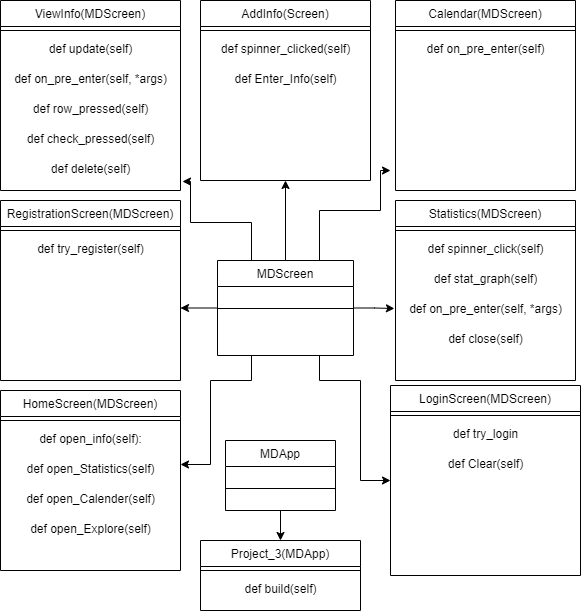

The diagram above was exported from draw.io. Its source (the exported page's mxGraphModel, read from the mxfile embedded in the PNG):
<mxGraphModel dx="713" dy="746" grid="1" gridSize="10" guides="1" tooltips="1" connect="1" arrows="1" fold="1" page="1" pageScale="1" pageWidth="827" pageHeight="1169" math="0" shadow="0">
  <root>
    <mxCell id="WIyWlLk6GJQsqaUBKTNV-0" />
    <mxCell id="WIyWlLk6GJQsqaUBKTNV-1" parent="WIyWlLk6GJQsqaUBKTNV-0" />
    <mxCell id="zkfFHV4jXpPFQw0GAbJ--13" value="Project_3(MDApp)" style="swimlane;fontStyle=0;align=center;verticalAlign=top;childLayout=stackLayout;horizontal=1;startSize=26;horizontalStack=0;resizeParent=1;resizeLast=0;collapsible=1;marginBottom=0;rounded=0;shadow=0;strokeWidth=1;" parent="WIyWlLk6GJQsqaUBKTNV-1" vertex="1">
      <mxGeometry x="270" y="650" width="160" height="70" as="geometry">
        <mxRectangle x="340" y="380" width="170" height="26" as="alternateBounds" />
      </mxGeometry>
    </mxCell>
    <mxCell id="zkfFHV4jXpPFQw0GAbJ--15" value="" style="line;html=1;strokeWidth=1;align=left;verticalAlign=middle;spacingTop=-1;spacingLeft=3;spacingRight=3;rotatable=0;labelPosition=right;points=[];portConstraint=eastwest;" parent="zkfFHV4jXpPFQw0GAbJ--13" vertex="1">
      <mxGeometry y="26" width="160" height="8" as="geometry" />
    </mxCell>
    <mxCell id="DTY6e24VL2kBqa8YTdDn-13" value="def build(self)" style="text;html=1;align=center;verticalAlign=middle;resizable=0;points=[];autosize=1;strokeColor=none;fillColor=none;" vertex="1" parent="zkfFHV4jXpPFQw0GAbJ--13">
      <mxGeometry y="34" width="160" height="30" as="geometry" />
    </mxCell>
    <mxCell id="zkfFHV4jXpPFQw0GAbJ--17" value="Calendar(MDScreen)" style="swimlane;fontStyle=0;align=center;verticalAlign=top;childLayout=stackLayout;horizontal=1;startSize=26;horizontalStack=0;resizeParent=1;resizeLast=0;collapsible=1;marginBottom=0;rounded=0;shadow=0;strokeWidth=1;" parent="WIyWlLk6GJQsqaUBKTNV-1" vertex="1">
      <mxGeometry x="465" y="110" width="180" height="190" as="geometry">
        <mxRectangle x="550" y="140" width="160" height="26" as="alternateBounds" />
      </mxGeometry>
    </mxCell>
    <mxCell id="zkfFHV4jXpPFQw0GAbJ--23" value="" style="line;html=1;strokeWidth=1;align=left;verticalAlign=middle;spacingTop=-1;spacingLeft=3;spacingRight=3;rotatable=0;labelPosition=right;points=[];portConstraint=eastwest;" parent="zkfFHV4jXpPFQw0GAbJ--17" vertex="1">
      <mxGeometry y="26" width="180" height="8" as="geometry" />
    </mxCell>
    <mxCell id="DTY6e24VL2kBqa8YTdDn-0" value="def on_pre_enter(self)" style="text;html=1;align=center;verticalAlign=middle;resizable=0;points=[];autosize=1;strokeColor=none;fillColor=none;" vertex="1" parent="zkfFHV4jXpPFQw0GAbJ--17">
      <mxGeometry y="34" width="180" height="30" as="geometry" />
    </mxCell>
    <mxCell id="DTY6e24VL2kBqa8YTdDn-7" value="Statistics(MDScreen)" style="swimlane;fontStyle=0;align=center;verticalAlign=top;childLayout=stackLayout;horizontal=1;startSize=26;horizontalStack=0;resizeParent=1;resizeLast=0;collapsible=1;marginBottom=0;rounded=0;shadow=0;strokeWidth=1;" vertex="1" parent="WIyWlLk6GJQsqaUBKTNV-1">
      <mxGeometry x="465" y="310" width="180" height="180" as="geometry">
        <mxRectangle x="550" y="140" width="160" height="26" as="alternateBounds" />
      </mxGeometry>
    </mxCell>
    <mxCell id="DTY6e24VL2kBqa8YTdDn-8" value="" style="line;html=1;strokeWidth=1;align=left;verticalAlign=middle;spacingTop=-1;spacingLeft=3;spacingRight=3;rotatable=0;labelPosition=right;points=[];portConstraint=eastwest;" vertex="1" parent="DTY6e24VL2kBqa8YTdDn-7">
      <mxGeometry y="26" width="180" height="8" as="geometry" />
    </mxCell>
    <mxCell id="DTY6e24VL2kBqa8YTdDn-9" value="def spinner_click(self)" style="text;html=1;align=center;verticalAlign=middle;resizable=0;points=[];autosize=1;strokeColor=none;fillColor=none;" vertex="1" parent="DTY6e24VL2kBqa8YTdDn-7">
      <mxGeometry y="34" width="180" height="30" as="geometry" />
    </mxCell>
    <mxCell id="DTY6e24VL2kBqa8YTdDn-10" value="def stat_graph(self)" style="text;html=1;align=center;verticalAlign=middle;resizable=0;points=[];autosize=1;strokeColor=none;fillColor=none;" vertex="1" parent="DTY6e24VL2kBqa8YTdDn-7">
      <mxGeometry y="64" width="180" height="30" as="geometry" />
    </mxCell>
    <mxCell id="DTY6e24VL2kBqa8YTdDn-11" value="def on_pre_enter(self, *args)" style="text;html=1;align=center;verticalAlign=middle;resizable=0;points=[];autosize=1;strokeColor=none;fillColor=none;" vertex="1" parent="DTY6e24VL2kBqa8YTdDn-7">
      <mxGeometry y="94" width="180" height="30" as="geometry" />
    </mxCell>
    <mxCell id="DTY6e24VL2kBqa8YTdDn-12" value="def close(self)" style="text;html=1;align=center;verticalAlign=middle;resizable=0;points=[];autosize=1;strokeColor=none;fillColor=none;" vertex="1" parent="DTY6e24VL2kBqa8YTdDn-7">
      <mxGeometry y="124" width="180" height="30" as="geometry" />
    </mxCell>
    <mxCell id="DTY6e24VL2kBqa8YTdDn-17" value="RegistrationScreen(MDScreen)" style="swimlane;fontStyle=0;align=center;verticalAlign=top;childLayout=stackLayout;horizontal=1;startSize=26;horizontalStack=0;resizeParent=1;resizeLast=0;collapsible=1;marginBottom=0;rounded=0;shadow=0;strokeWidth=1;" vertex="1" parent="WIyWlLk6GJQsqaUBKTNV-1">
      <mxGeometry x="70" y="310" width="180" height="180" as="geometry">
        <mxRectangle x="60" y="300" width="160" height="26" as="alternateBounds" />
      </mxGeometry>
    </mxCell>
    <mxCell id="DTY6e24VL2kBqa8YTdDn-18" value="" style="line;html=1;strokeWidth=1;align=left;verticalAlign=middle;spacingTop=-1;spacingLeft=3;spacingRight=3;rotatable=0;labelPosition=right;points=[];portConstraint=eastwest;" vertex="1" parent="DTY6e24VL2kBqa8YTdDn-17">
      <mxGeometry y="26" width="180" height="8" as="geometry" />
    </mxCell>
    <mxCell id="DTY6e24VL2kBqa8YTdDn-19" value="def try_register(self)" style="text;html=1;align=center;verticalAlign=middle;resizable=0;points=[];autosize=1;strokeColor=none;fillColor=none;" vertex="1" parent="DTY6e24VL2kBqa8YTdDn-17">
      <mxGeometry y="34" width="180" height="30" as="geometry" />
    </mxCell>
    <mxCell id="DTY6e24VL2kBqa8YTdDn-23" value="AddInfo(Screen)" style="swimlane;fontStyle=0;align=center;verticalAlign=top;childLayout=stackLayout;horizontal=1;startSize=26;horizontalStack=0;resizeParent=1;resizeLast=0;collapsible=1;marginBottom=0;rounded=0;shadow=0;strokeWidth=1;" vertex="1" parent="WIyWlLk6GJQsqaUBKTNV-1">
      <mxGeometry x="270" y="110" width="170" height="180" as="geometry">
        <mxRectangle x="550" y="140" width="160" height="26" as="alternateBounds" />
      </mxGeometry>
    </mxCell>
    <mxCell id="DTY6e24VL2kBqa8YTdDn-24" value="" style="line;html=1;strokeWidth=1;align=left;verticalAlign=middle;spacingTop=-1;spacingLeft=3;spacingRight=3;rotatable=0;labelPosition=right;points=[];portConstraint=eastwest;" vertex="1" parent="DTY6e24VL2kBqa8YTdDn-23">
      <mxGeometry y="26" width="170" height="8" as="geometry" />
    </mxCell>
    <mxCell id="DTY6e24VL2kBqa8YTdDn-25" value="def spinner_clicked(self)" style="text;html=1;align=center;verticalAlign=middle;resizable=0;points=[];autosize=1;strokeColor=none;fillColor=none;" vertex="1" parent="DTY6e24VL2kBqa8YTdDn-23">
      <mxGeometry y="34" width="170" height="30" as="geometry" />
    </mxCell>
    <mxCell id="DTY6e24VL2kBqa8YTdDn-26" value="def Enter_Info(self)" style="text;html=1;align=center;verticalAlign=middle;resizable=0;points=[];autosize=1;strokeColor=none;fillColor=none;" vertex="1" parent="DTY6e24VL2kBqa8YTdDn-23">
      <mxGeometry y="64" width="170" height="30" as="geometry" />
    </mxCell>
    <mxCell id="DTY6e24VL2kBqa8YTdDn-29" value="ViewInfo(MDScreen)" style="swimlane;fontStyle=0;align=center;verticalAlign=top;childLayout=stackLayout;horizontal=1;startSize=26;horizontalStack=0;resizeParent=1;resizeLast=0;collapsible=1;marginBottom=0;rounded=0;shadow=0;strokeWidth=1;" vertex="1" parent="WIyWlLk6GJQsqaUBKTNV-1">
      <mxGeometry x="70" y="110" width="180" height="190" as="geometry">
        <mxRectangle x="550" y="140" width="160" height="26" as="alternateBounds" />
      </mxGeometry>
    </mxCell>
    <mxCell id="DTY6e24VL2kBqa8YTdDn-30" value="" style="line;html=1;strokeWidth=1;align=left;verticalAlign=middle;spacingTop=-1;spacingLeft=3;spacingRight=3;rotatable=0;labelPosition=right;points=[];portConstraint=eastwest;" vertex="1" parent="DTY6e24VL2kBqa8YTdDn-29">
      <mxGeometry y="26" width="180" height="8" as="geometry" />
    </mxCell>
    <mxCell id="DTY6e24VL2kBqa8YTdDn-31" value="def update(self)" style="text;html=1;align=center;verticalAlign=middle;resizable=0;points=[];autosize=1;strokeColor=none;fillColor=none;" vertex="1" parent="DTY6e24VL2kBqa8YTdDn-29">
      <mxGeometry y="34" width="180" height="30" as="geometry" />
    </mxCell>
    <mxCell id="DTY6e24VL2kBqa8YTdDn-32" value="def on_pre_enter(self, *args)" style="text;html=1;align=center;verticalAlign=middle;resizable=0;points=[];autosize=1;strokeColor=none;fillColor=none;" vertex="1" parent="DTY6e24VL2kBqa8YTdDn-29">
      <mxGeometry y="64" width="180" height="30" as="geometry" />
    </mxCell>
    <mxCell id="DTY6e24VL2kBqa8YTdDn-33" value="def row_pressed(self)" style="text;html=1;align=center;verticalAlign=middle;resizable=0;points=[];autosize=1;strokeColor=none;fillColor=none;" vertex="1" parent="DTY6e24VL2kBqa8YTdDn-29">
      <mxGeometry y="94" width="180" height="30" as="geometry" />
    </mxCell>
    <mxCell id="DTY6e24VL2kBqa8YTdDn-34" value="def check_pressed(self)" style="text;html=1;align=center;verticalAlign=middle;resizable=0;points=[];autosize=1;strokeColor=none;fillColor=none;" vertex="1" parent="DTY6e24VL2kBqa8YTdDn-29">
      <mxGeometry y="124" width="180" height="30" as="geometry" />
    </mxCell>
    <mxCell id="DTY6e24VL2kBqa8YTdDn-42" value="def delete(self)" style="text;html=1;align=center;verticalAlign=middle;resizable=0;points=[];autosize=1;strokeColor=none;fillColor=none;" vertex="1" parent="DTY6e24VL2kBqa8YTdDn-29">
      <mxGeometry y="154" width="180" height="30" as="geometry" />
    </mxCell>
    <mxCell id="DTY6e24VL2kBqa8YTdDn-35" value="LoginScreen(MDScreen)" style="swimlane;fontStyle=0;align=center;verticalAlign=top;childLayout=stackLayout;horizontal=1;startSize=26;horizontalStack=0;resizeParent=1;resizeLast=0;collapsible=1;marginBottom=0;rounded=0;shadow=0;strokeWidth=1;" vertex="1" parent="WIyWlLk6GJQsqaUBKTNV-1">
      <mxGeometry x="460" y="495" width="190" height="190" as="geometry">
        <mxRectangle x="550" y="140" width="160" height="26" as="alternateBounds" />
      </mxGeometry>
    </mxCell>
    <mxCell id="DTY6e24VL2kBqa8YTdDn-36" value="" style="line;html=1;strokeWidth=1;align=left;verticalAlign=middle;spacingTop=-1;spacingLeft=3;spacingRight=3;rotatable=0;labelPosition=right;points=[];portConstraint=eastwest;" vertex="1" parent="DTY6e24VL2kBqa8YTdDn-35">
      <mxGeometry y="26" width="190" height="8" as="geometry" />
    </mxCell>
    <mxCell id="DTY6e24VL2kBqa8YTdDn-37" value="def try_login" style="text;html=1;align=center;verticalAlign=middle;resizable=0;points=[];autosize=1;strokeColor=none;fillColor=none;" vertex="1" parent="DTY6e24VL2kBqa8YTdDn-35">
      <mxGeometry y="34" width="190" height="30" as="geometry" />
    </mxCell>
    <mxCell id="DTY6e24VL2kBqa8YTdDn-38" value="def Clear(self)" style="text;html=1;align=center;verticalAlign=middle;resizable=0;points=[];autosize=1;strokeColor=none;fillColor=none;" vertex="1" parent="DTY6e24VL2kBqa8YTdDn-35">
      <mxGeometry y="64" width="190" height="30" as="geometry" />
    </mxCell>
    <mxCell id="DTY6e24VL2kBqa8YTdDn-43" value="HomeScreen(MDScreen)" style="swimlane;fontStyle=0;align=center;verticalAlign=top;childLayout=stackLayout;horizontal=1;startSize=26;horizontalStack=0;resizeParent=1;resizeLast=0;collapsible=1;marginBottom=0;rounded=0;shadow=0;strokeWidth=1;" vertex="1" parent="WIyWlLk6GJQsqaUBKTNV-1">
      <mxGeometry x="70" y="500" width="180" height="180" as="geometry">
        <mxRectangle x="550" y="140" width="160" height="26" as="alternateBounds" />
      </mxGeometry>
    </mxCell>
    <mxCell id="DTY6e24VL2kBqa8YTdDn-44" value="" style="line;html=1;strokeWidth=1;align=left;verticalAlign=middle;spacingTop=-1;spacingLeft=3;spacingRight=3;rotatable=0;labelPosition=right;points=[];portConstraint=eastwest;" vertex="1" parent="DTY6e24VL2kBqa8YTdDn-43">
      <mxGeometry y="26" width="180" height="8" as="geometry" />
    </mxCell>
    <mxCell id="DTY6e24VL2kBqa8YTdDn-45" value="def open_info(self):" style="text;html=1;align=center;verticalAlign=middle;resizable=0;points=[];autosize=1;strokeColor=none;fillColor=none;" vertex="1" parent="DTY6e24VL2kBqa8YTdDn-43">
      <mxGeometry y="34" width="180" height="30" as="geometry" />
    </mxCell>
    <mxCell id="DTY6e24VL2kBqa8YTdDn-46" value="def open_Statistics(self)" style="text;html=1;align=center;verticalAlign=middle;resizable=0;points=[];autosize=1;strokeColor=none;fillColor=none;" vertex="1" parent="DTY6e24VL2kBqa8YTdDn-43">
      <mxGeometry y="64" width="180" height="30" as="geometry" />
    </mxCell>
    <mxCell id="DTY6e24VL2kBqa8YTdDn-47" value="def open_Calender(self)" style="text;html=1;align=center;verticalAlign=middle;resizable=0;points=[];autosize=1;strokeColor=none;fillColor=none;" vertex="1" parent="DTY6e24VL2kBqa8YTdDn-43">
      <mxGeometry y="94" width="180" height="30" as="geometry" />
    </mxCell>
    <mxCell id="DTY6e24VL2kBqa8YTdDn-48" value="def open_Explore(self)" style="text;html=1;align=center;verticalAlign=middle;resizable=0;points=[];autosize=1;strokeColor=none;fillColor=none;" vertex="1" parent="DTY6e24VL2kBqa8YTdDn-43">
      <mxGeometry y="124" width="180" height="30" as="geometry" />
    </mxCell>
    <mxCell id="DTY6e24VL2kBqa8YTdDn-54" value="" style="edgeStyle=orthogonalEdgeStyle;rounded=0;orthogonalLoop=1;jettySize=auto;html=1;" edge="1" parent="WIyWlLk6GJQsqaUBKTNV-1" source="DTY6e24VL2kBqa8YTdDn-49">
      <mxGeometry relative="1" as="geometry">
        <mxPoint x="350" y="650" as="targetPoint" />
      </mxGeometry>
    </mxCell>
    <mxCell id="DTY6e24VL2kBqa8YTdDn-49" value="MDApp" style="swimlane;fontStyle=0;align=center;verticalAlign=top;childLayout=stackLayout;horizontal=1;startSize=26;horizontalStack=0;resizeParent=1;resizeLast=0;collapsible=1;marginBottom=0;rounded=0;shadow=0;strokeWidth=1;" vertex="1" parent="WIyWlLk6GJQsqaUBKTNV-1">
      <mxGeometry x="295" y="550" width="110" height="70" as="geometry">
        <mxRectangle x="340" y="380" width="170" height="26" as="alternateBounds" />
      </mxGeometry>
    </mxCell>
    <mxCell id="DTY6e24VL2kBqa8YTdDn-50" value="" style="line;html=1;strokeWidth=1;align=left;verticalAlign=middle;spacingTop=-1;spacingLeft=3;spacingRight=3;rotatable=0;labelPosition=right;points=[];portConstraint=eastwest;" vertex="1" parent="DTY6e24VL2kBqa8YTdDn-49">
      <mxGeometry y="26" width="110" height="44" as="geometry" />
    </mxCell>
    <mxCell id="DTY6e24VL2kBqa8YTdDn-58" style="edgeStyle=orthogonalEdgeStyle;rounded=0;orthogonalLoop=1;jettySize=auto;html=1;exitX=0.5;exitY=0;exitDx=0;exitDy=0;entryX=0.5;entryY=1;entryDx=0;entryDy=0;" edge="1" parent="WIyWlLk6GJQsqaUBKTNV-1" source="DTY6e24VL2kBqa8YTdDn-56" target="DTY6e24VL2kBqa8YTdDn-23">
      <mxGeometry relative="1" as="geometry" />
    </mxCell>
    <mxCell id="DTY6e24VL2kBqa8YTdDn-59" style="edgeStyle=orthogonalEdgeStyle;rounded=0;orthogonalLoop=1;jettySize=auto;html=1;exitX=0.25;exitY=0;exitDx=0;exitDy=0;entryX=1.011;entryY=0.9;entryDx=0;entryDy=0;entryPerimeter=0;" edge="1" parent="WIyWlLk6GJQsqaUBKTNV-1" source="DTY6e24VL2kBqa8YTdDn-56" target="DTY6e24VL2kBqa8YTdDn-42">
      <mxGeometry relative="1" as="geometry">
        <Array as="points">
          <mxPoint x="321" y="332" />
          <mxPoint x="260" y="332" />
          <mxPoint x="260" y="291" />
        </Array>
      </mxGeometry>
    </mxCell>
    <mxCell id="DTY6e24VL2kBqa8YTdDn-60" style="edgeStyle=orthogonalEdgeStyle;rounded=0;orthogonalLoop=1;jettySize=auto;html=1;exitX=0;exitY=0.5;exitDx=0;exitDy=0;" edge="1" parent="WIyWlLk6GJQsqaUBKTNV-1" source="DTY6e24VL2kBqa8YTdDn-56">
      <mxGeometry relative="1" as="geometry">
        <mxPoint x="250" y="418" as="targetPoint" />
      </mxGeometry>
    </mxCell>
    <mxCell id="DTY6e24VL2kBqa8YTdDn-64" style="edgeStyle=orthogonalEdgeStyle;rounded=0;orthogonalLoop=1;jettySize=auto;html=1;exitX=0.75;exitY=0;exitDx=0;exitDy=0;" edge="1" parent="WIyWlLk6GJQsqaUBKTNV-1" source="DTY6e24VL2kBqa8YTdDn-56">
      <mxGeometry relative="1" as="geometry">
        <mxPoint x="460" y="280" as="targetPoint" />
        <Array as="points">
          <mxPoint x="389" y="320" />
          <mxPoint x="450" y="320" />
          <mxPoint x="450" y="280" />
          <mxPoint x="460" y="280" />
        </Array>
      </mxGeometry>
    </mxCell>
    <mxCell id="DTY6e24VL2kBqa8YTdDn-66" style="edgeStyle=orthogonalEdgeStyle;rounded=0;orthogonalLoop=1;jettySize=auto;html=1;exitX=1;exitY=0.5;exitDx=0;exitDy=0;entryX=-0.006;entryY=0.467;entryDx=0;entryDy=0;entryPerimeter=0;" edge="1" parent="WIyWlLk6GJQsqaUBKTNV-1" source="DTY6e24VL2kBqa8YTdDn-56" target="DTY6e24VL2kBqa8YTdDn-11">
      <mxGeometry relative="1" as="geometry" />
    </mxCell>
    <mxCell id="DTY6e24VL2kBqa8YTdDn-67" style="edgeStyle=orthogonalEdgeStyle;rounded=0;orthogonalLoop=1;jettySize=auto;html=1;exitX=0.25;exitY=1;exitDx=0;exitDy=0;entryX=1;entryY=0.333;entryDx=0;entryDy=0;entryPerimeter=0;" edge="1" parent="WIyWlLk6GJQsqaUBKTNV-1" source="DTY6e24VL2kBqa8YTdDn-56" target="DTY6e24VL2kBqa8YTdDn-46">
      <mxGeometry relative="1" as="geometry">
        <Array as="points">
          <mxPoint x="321" y="490" />
          <mxPoint x="280" y="490" />
          <mxPoint x="280" y="574" />
        </Array>
      </mxGeometry>
    </mxCell>
    <mxCell id="DTY6e24VL2kBqa8YTdDn-68" style="edgeStyle=orthogonalEdgeStyle;rounded=0;orthogonalLoop=1;jettySize=auto;html=1;exitX=0.75;exitY=1;exitDx=0;exitDy=0;entryX=0;entryY=0.5;entryDx=0;entryDy=0;" edge="1" parent="WIyWlLk6GJQsqaUBKTNV-1" source="DTY6e24VL2kBqa8YTdDn-56" target="DTY6e24VL2kBqa8YTdDn-35">
      <mxGeometry relative="1" as="geometry">
        <Array as="points">
          <mxPoint x="389" y="490" />
          <mxPoint x="430" y="490" />
          <mxPoint x="430" y="590" />
        </Array>
      </mxGeometry>
    </mxCell>
    <mxCell id="DTY6e24VL2kBqa8YTdDn-56" value="MDScreen" style="swimlane;fontStyle=0;align=center;verticalAlign=top;childLayout=stackLayout;horizontal=1;startSize=26;horizontalStack=0;resizeParent=1;resizeLast=0;collapsible=1;marginBottom=0;rounded=0;shadow=0;strokeWidth=1;" vertex="1" parent="WIyWlLk6GJQsqaUBKTNV-1">
      <mxGeometry x="287" y="370" width="136" height="95" as="geometry">
        <mxRectangle x="340" y="380" width="170" height="26" as="alternateBounds" />
      </mxGeometry>
    </mxCell>
    <mxCell id="DTY6e24VL2kBqa8YTdDn-57" value="" style="line;html=1;strokeWidth=1;align=left;verticalAlign=middle;spacingTop=-1;spacingLeft=3;spacingRight=3;rotatable=0;labelPosition=right;points=[];portConstraint=eastwest;" vertex="1" parent="DTY6e24VL2kBqa8YTdDn-56">
      <mxGeometry y="26" width="136" height="44" as="geometry" />
    </mxCell>
  </root>
</mxGraphModel>